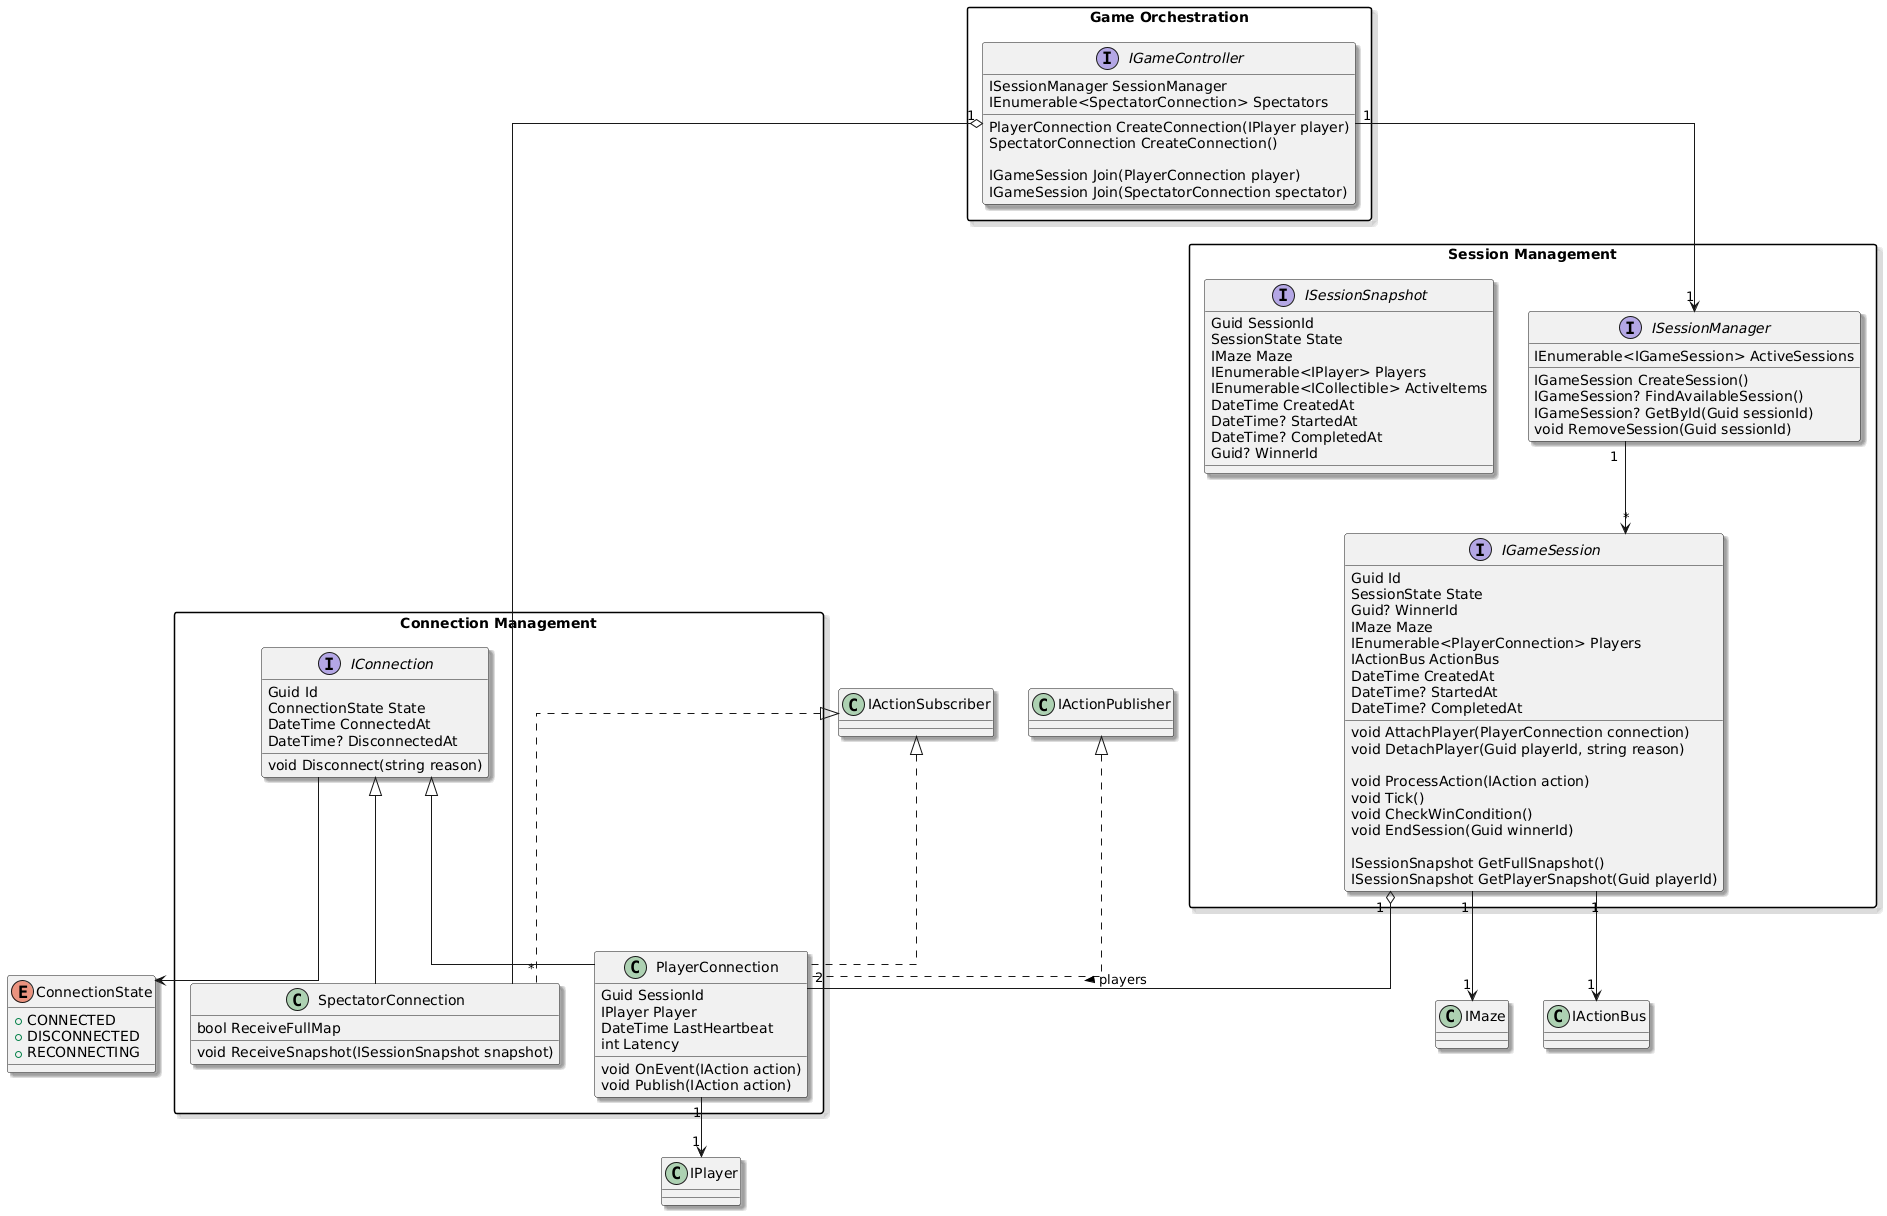

The diagram above was rendered by PlantUML. Its source (embedded in the PNG):
@startuml
skinparam packageStyle rectangle
skinparam shadowing true
skinparam linetype ortho
skinparam defaultFontName Arial

enum ConnectionState {
    + CONNECTED
    + DISCONNECTED
    + RECONNECTING
}

package "Connection Management" {
    interface IConnection {
        Guid Id
        ConnectionState State
        DateTime ConnectedAt
        DateTime? DisconnectedAt
        void Disconnect(string reason)
    }

    class PlayerConnection {
        Guid SessionId
        IPlayer Player
        DateTime LastHeartbeat
        int Latency
        void OnEvent(IAction action)
        void Publish(IAction action)
    }

    class SpectatorConnection {
        bool ReceiveFullMap
        void ReceiveSnapshot(ISessionSnapshot snapshot)
    }
}

package "Session Management" {
    interface ISessionSnapshot {
        Guid SessionId
        SessionState State
        IMaze Maze
        IEnumerable<IPlayer> Players
        IEnumerable<ICollectible> ActiveItems
        DateTime CreatedAt
        DateTime? StartedAt
        DateTime? CompletedAt
        Guid? WinnerId
    }

    interface IGameSession {
        Guid Id
        SessionState State
        Guid? WinnerId
        IMaze Maze
        IEnumerable<PlayerConnection> Players
        IActionBus ActionBus
        DateTime CreatedAt
        DateTime? StartedAt
        DateTime? CompletedAt

        void AttachPlayer(PlayerConnection connection)
        void DetachPlayer(Guid playerId, string reason)

        void ProcessAction(IAction action)
        void Tick()
        void CheckWinCondition()
        void EndSession(Guid winnerId)

        ISessionSnapshot GetFullSnapshot()
        ISessionSnapshot GetPlayerSnapshot(Guid playerId)
    }

    interface ISessionManager {
        IEnumerable<IGameSession> ActiveSessions
        IGameSession CreateSession()
        IGameSession? FindAvailableSession()
        IGameSession? GetById(Guid sessionId)
        void RemoveSession(Guid sessionId)
    }
}

package "Game Orchestration" {
    interface IGameController {
        ISessionManager SessionManager
        IEnumerable<SpectatorConnection> Spectators
        
        PlayerConnection CreateConnection(IPlayer player)
        SpectatorConnection CreateConnection()

        IGameSession Join(PlayerConnection player)
        IGameSession Join(SpectatorConnection spectator)
    }
}

IConnection <|-- PlayerConnection
IConnection <|-- SpectatorConnection

IActionSubscriber <|.. PlayerConnection
IActionPublisher <|.. PlayerConnection
IActionSubscriber <|.. SpectatorConnection

IGameController "1" --> "1" ISessionManager
IGameController "1" o-- "*" SpectatorConnection

ISessionManager "1" --> "*" IGameSession

IGameSession "1" o-- "2" PlayerConnection : players >
IGameSession "1" --> "1" IActionBus
IGameSession "1" --> "1" IMaze

PlayerConnection "1" --> "1" IPlayer
IConnection --> ConnectionState
@enduml